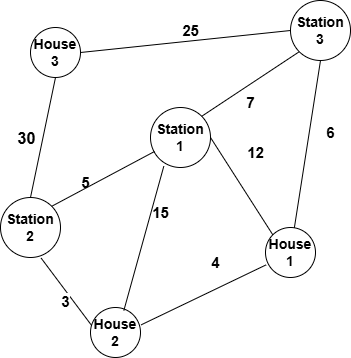

The diagram above was exported from draw.io. Its source (the exported page's mxGraphModel, read from the mxfile embedded in the PNG):
<mxGraphModel dx="794" dy="446" grid="1" gridSize="10" guides="1" tooltips="1" connect="1" arrows="1" fold="1" page="1" pageScale="1" pageWidth="850" pageHeight="1100" math="0" shadow="0">
  <root>
    <mxCell id="0" />
    <mxCell id="1" parent="0" />
    <mxCell id="-NvU_QiR4K2NHLtzv9Gs-3" value="&lt;font style=&quot;font-size: 14px;&quot;&gt;&lt;b style=&quot;&quot;&gt;Station 1&lt;/b&gt;&lt;/font&gt;" style="ellipse;whiteSpace=wrap;html=1;aspect=fixed;" vertex="1" parent="1">
      <mxGeometry x="230" y="130" width="60" height="60" as="geometry" />
    </mxCell>
    <mxCell id="-NvU_QiR4K2NHLtzv9Gs-5" value="" style="endArrow=none;html=1;rounded=0;exitX=1;exitY=0;exitDx=0;exitDy=0;entryX=0;entryY=1;entryDx=0;entryDy=0;" edge="1" parent="1" source="-NvU_QiR4K2NHLtzv9Gs-3" target="-NvU_QiR4K2NHLtzv9Gs-8">
      <mxGeometry width="50" height="50" relative="1" as="geometry">
        <mxPoint x="540" y="130" as="sourcePoint" />
        <mxPoint x="741.7157287525381" y="135.4657287525381" as="targetPoint" />
      </mxGeometry>
    </mxCell>
    <mxCell id="-NvU_QiR4K2NHLtzv9Gs-6" value="" style="endArrow=none;html=1;rounded=0;exitX=1;exitY=0.5;exitDx=0;exitDy=0;entryX=0;entryY=0.5;entryDx=0;entryDy=0;" edge="1" parent="1" source="-NvU_QiR4K2NHLtzv9Gs-11" target="-NvU_QiR4K2NHLtzv9Gs-8">
      <mxGeometry width="50" height="50" relative="1" as="geometry">
        <mxPoint x="180" y="70" as="sourcePoint" />
        <mxPoint x="372" y="72" as="targetPoint" />
      </mxGeometry>
    </mxCell>
    <mxCell id="-NvU_QiR4K2NHLtzv9Gs-7" value="&lt;font style=&quot;font-size: 14px;&quot;&gt;&lt;b style=&quot;&quot;&gt;Station 2&lt;/b&gt;&lt;/font&gt;" style="ellipse;whiteSpace=wrap;html=1;aspect=fixed;" vertex="1" parent="1">
      <mxGeometry x="80" y="220" width="60" height="60" as="geometry" />
    </mxCell>
    <mxCell id="-NvU_QiR4K2NHLtzv9Gs-8" value="&lt;font style=&quot;font-size: 14px;&quot;&gt;&lt;b style=&quot;&quot;&gt;Station 3&lt;/b&gt;&lt;/font&gt;" style="ellipse;whiteSpace=wrap;html=1;aspect=fixed;" vertex="1" parent="1">
      <mxGeometry x="370" y="23" width="60" height="60" as="geometry" />
    </mxCell>
    <mxCell id="-NvU_QiR4K2NHLtzv9Gs-9" value="&lt;font style=&quot;font-size: 14px;&quot;&gt;&lt;b style=&quot;&quot;&gt;House 1&lt;/b&gt;&lt;/font&gt;" style="ellipse;whiteSpace=wrap;html=1;aspect=fixed;" vertex="1" parent="1">
      <mxGeometry x="345" y="250" width="50" height="50" as="geometry" />
    </mxCell>
    <mxCell id="-NvU_QiR4K2NHLtzv9Gs-10" value="&lt;font style=&quot;font-size: 14px;&quot;&gt;&lt;b style=&quot;&quot;&gt;House 2&lt;/b&gt;&lt;/font&gt;" style="ellipse;whiteSpace=wrap;html=1;aspect=fixed;" vertex="1" parent="1">
      <mxGeometry x="170" y="330" width="50" height="50" as="geometry" />
    </mxCell>
    <mxCell id="-NvU_QiR4K2NHLtzv9Gs-11" value="&lt;font style=&quot;font-size: 14px;&quot;&gt;&lt;b style=&quot;&quot;&gt;House 3&lt;/b&gt;&lt;/font&gt;" style="ellipse;whiteSpace=wrap;html=1;aspect=fixed;" vertex="1" parent="1">
      <mxGeometry x="110" y="50" width="50" height="50" as="geometry" />
    </mxCell>
    <mxCell id="-NvU_QiR4K2NHLtzv9Gs-12" value="" style="endArrow=none;html=1;rounded=0;exitX=0.5;exitY=0;exitDx=0;exitDy=0;entryX=0.5;entryY=1;entryDx=0;entryDy=0;" edge="1" parent="1" source="-NvU_QiR4K2NHLtzv9Gs-7" target="-NvU_QiR4K2NHLtzv9Gs-11">
      <mxGeometry width="50" height="50" relative="1" as="geometry">
        <mxPoint x="170" y="85" as="sourcePoint" />
        <mxPoint x="390" y="70" as="targetPoint" />
      </mxGeometry>
    </mxCell>
    <mxCell id="-NvU_QiR4K2NHLtzv9Gs-13" value="&lt;font style=&quot;font-size: 16px;&quot;&gt;&lt;b&gt;30&lt;/b&gt;&lt;/font&gt;" style="edgeLabel;html=1;align=center;verticalAlign=middle;resizable=0;points=[];" vertex="1" connectable="0" parent="-NvU_QiR4K2NHLtzv9Gs-12">
      <mxGeometry x="-0.0209" y="3" relative="1" as="geometry">
        <mxPoint x="-14" as="offset" />
      </mxGeometry>
    </mxCell>
    <mxCell id="-NvU_QiR4K2NHLtzv9Gs-22" value="" style="endArrow=none;html=1;rounded=0;exitX=0.678;exitY=1.011;exitDx=0;exitDy=0;exitPerimeter=0;entryX=0.013;entryY=0.347;entryDx=0;entryDy=0;entryPerimeter=0;" edge="1" parent="1" source="-NvU_QiR4K2NHLtzv9Gs-7" target="-NvU_QiR4K2NHLtzv9Gs-10">
      <mxGeometry width="50" height="50" relative="1" as="geometry">
        <mxPoint x="550" y="140" as="sourcePoint" />
        <mxPoint x="751.7157287525381" y="145.4657287525381" as="targetPoint" />
      </mxGeometry>
    </mxCell>
    <mxCell id="-NvU_QiR4K2NHLtzv9Gs-23" value="&lt;b&gt;&lt;font style=&quot;font-size: 15px;&quot;&gt;3&lt;/font&gt;&lt;/b&gt;" style="edgeLabel;html=1;align=center;verticalAlign=middle;resizable=0;points=[];" vertex="1" connectable="0" parent="-NvU_QiR4K2NHLtzv9Gs-22">
      <mxGeometry x="-0.0087" relative="1" as="geometry">
        <mxPoint x="-1" y="10" as="offset" />
      </mxGeometry>
    </mxCell>
    <mxCell id="-NvU_QiR4K2NHLtzv9Gs-24" value="&lt;b&gt;&lt;font style=&quot;font-size: 15px;&quot;&gt;25&lt;/font&gt;&lt;/b&gt;" style="text;html=1;align=center;verticalAlign=middle;resizable=0;points=[];autosize=1;strokeColor=none;fillColor=none;" vertex="1" parent="1">
      <mxGeometry x="250" y="38" width="40" height="30" as="geometry" />
    </mxCell>
    <mxCell id="-NvU_QiR4K2NHLtzv9Gs-26" value="" style="endArrow=none;html=1;rounded=0;exitX=1;exitY=0;exitDx=0;exitDy=0;entryX=0.067;entryY=0.733;entryDx=0;entryDy=0;entryPerimeter=0;" edge="1" parent="1" source="-NvU_QiR4K2NHLtzv9Gs-7" target="-NvU_QiR4K2NHLtzv9Gs-3">
      <mxGeometry width="50" height="50" relative="1" as="geometry">
        <mxPoint x="550" y="140" as="sourcePoint" />
        <mxPoint x="751.7157287525381" y="145.4657287525381" as="targetPoint" />
      </mxGeometry>
    </mxCell>
    <mxCell id="-NvU_QiR4K2NHLtzv9Gs-27" value="" style="endArrow=none;html=1;rounded=0;entryX=0.5;entryY=1;entryDx=0;entryDy=0;" edge="1" parent="1" source="-NvU_QiR4K2NHLtzv9Gs-9" target="-NvU_QiR4K2NHLtzv9Gs-8">
      <mxGeometry width="50" height="50" relative="1" as="geometry">
        <mxPoint x="560" y="150" as="sourcePoint" />
        <mxPoint x="761.7157287525381" y="155.4657287525381" as="targetPoint" />
      </mxGeometry>
    </mxCell>
    <mxCell id="-NvU_QiR4K2NHLtzv9Gs-28" value="" style="endArrow=none;html=1;rounded=0;exitX=1.013;exitY=0.347;exitDx=0;exitDy=0;exitPerimeter=0;entryX=0.013;entryY=0.747;entryDx=0;entryDy=0;entryPerimeter=0;" edge="1" parent="1" source="-NvU_QiR4K2NHLtzv9Gs-10" target="-NvU_QiR4K2NHLtzv9Gs-9">
      <mxGeometry width="50" height="50" relative="1" as="geometry">
        <mxPoint x="570" y="160" as="sourcePoint" />
        <mxPoint x="771.7157287525381" y="165.4657287525381" as="targetPoint" />
      </mxGeometry>
    </mxCell>
    <mxCell id="-NvU_QiR4K2NHLtzv9Gs-29" value="" style="endArrow=none;html=1;rounded=0;exitX=0.667;exitY=0.06;exitDx=0;exitDy=0;exitPerimeter=0;entryX=0.222;entryY=0.978;entryDx=0;entryDy=0;entryPerimeter=0;" edge="1" parent="1" source="-NvU_QiR4K2NHLtzv9Gs-10" target="-NvU_QiR4K2NHLtzv9Gs-3">
      <mxGeometry width="50" height="50" relative="1" as="geometry">
        <mxPoint x="580" y="170" as="sourcePoint" />
        <mxPoint x="245" y="190" as="targetPoint" />
      </mxGeometry>
    </mxCell>
    <mxCell id="-NvU_QiR4K2NHLtzv9Gs-30" value="&lt;b&gt;&lt;font style=&quot;font-size: 15px;&quot;&gt;15&lt;/font&gt;&lt;/b&gt;" style="text;html=1;align=center;verticalAlign=middle;resizable=0;points=[];autosize=1;strokeColor=none;fillColor=none;" vertex="1" parent="1">
      <mxGeometry x="220" y="220" width="40" height="30" as="geometry" />
    </mxCell>
    <mxCell id="-NvU_QiR4K2NHLtzv9Gs-31" value="&lt;b&gt;&lt;font style=&quot;font-size: 15px;&quot;&gt;7&lt;/font&gt;&lt;/b&gt;" style="text;html=1;align=center;verticalAlign=middle;resizable=0;points=[];autosize=1;strokeColor=none;fillColor=none;" vertex="1" parent="1">
      <mxGeometry x="315" y="110" width="30" height="30" as="geometry" />
    </mxCell>
    <mxCell id="-NvU_QiR4K2NHLtzv9Gs-32" value="&lt;b&gt;&lt;font style=&quot;font-size: 15px;&quot;&gt;5&lt;/font&gt;&lt;/b&gt;" style="text;html=1;align=center;verticalAlign=middle;resizable=0;points=[];autosize=1;strokeColor=none;fillColor=none;" vertex="1" parent="1">
      <mxGeometry x="150" y="190" width="30" height="30" as="geometry" />
    </mxCell>
    <mxCell id="-NvU_QiR4K2NHLtzv9Gs-37" value="" style="endArrow=none;html=1;rounded=0;exitX=1;exitY=0.5;exitDx=0;exitDy=0;entryX=0;entryY=0;entryDx=0;entryDy=0;" edge="1" parent="1" source="-NvU_QiR4K2NHLtzv9Gs-3" target="-NvU_QiR4K2NHLtzv9Gs-9">
      <mxGeometry width="50" height="50" relative="1" as="geometry">
        <mxPoint x="600" y="190" as="sourcePoint" />
        <mxPoint x="801.7157287525381" y="195.4657287525381" as="targetPoint" />
      </mxGeometry>
    </mxCell>
    <mxCell id="-NvU_QiR4K2NHLtzv9Gs-38" value="&lt;b&gt;&lt;font style=&quot;font-size: 15px;&quot;&gt;12&lt;/font&gt;&lt;/b&gt;" style="text;html=1;align=center;verticalAlign=middle;resizable=0;points=[];autosize=1;strokeColor=none;fillColor=none;" vertex="1" parent="1">
      <mxGeometry x="315" y="160" width="40" height="30" as="geometry" />
    </mxCell>
    <mxCell id="-NvU_QiR4K2NHLtzv9Gs-39" value="&lt;b&gt;&lt;font style=&quot;font-size: 15px;&quot;&gt;6&lt;/font&gt;&lt;/b&gt;" style="text;html=1;align=center;verticalAlign=middle;resizable=0;points=[];autosize=1;strokeColor=none;fillColor=none;" vertex="1" parent="1">
      <mxGeometry x="395" y="140" width="30" height="30" as="geometry" />
    </mxCell>
    <mxCell id="-NvU_QiR4K2NHLtzv9Gs-40" value="&lt;b&gt;&lt;font style=&quot;font-size: 15px;&quot;&gt;4&lt;/font&gt;&lt;/b&gt;" style="text;html=1;align=center;verticalAlign=middle;resizable=0;points=[];autosize=1;strokeColor=none;fillColor=none;" vertex="1" parent="1">
      <mxGeometry x="280" y="270" width="30" height="30" as="geometry" />
    </mxCell>
  </root>
</mxGraphModel>